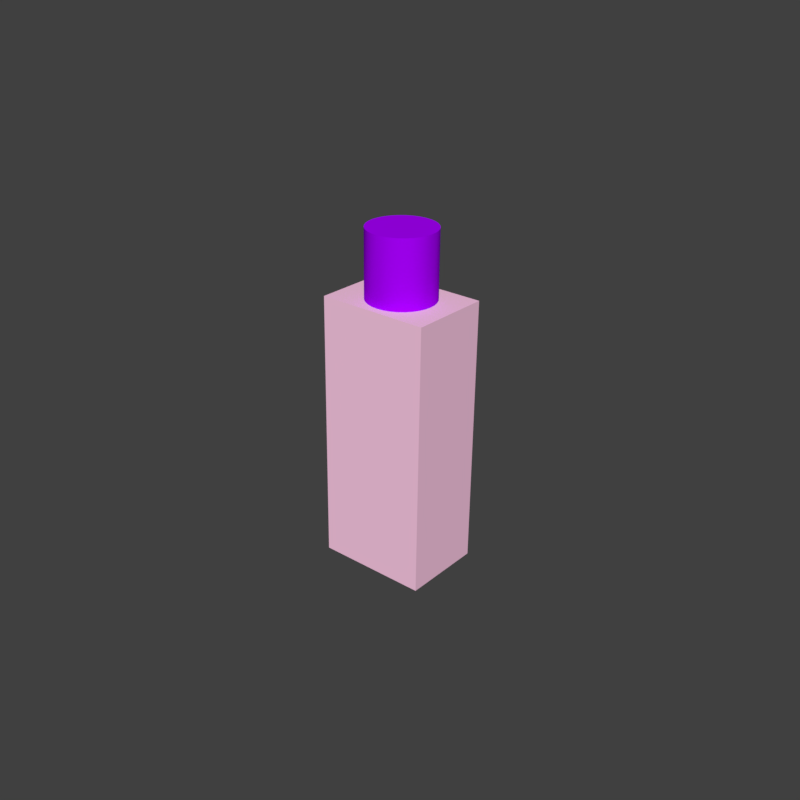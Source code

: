 # Source: obj.blend  (saved by Blender 2.79.0; exported with 4.5.12 LTS)
import bpy
from mathutils import Matrix  # noqa: F401  (used for matrix-valued properties, if any)

bpy.ops.wm.read_factory_settings(use_empty=True)
scene = bpy.context.scene
scene.name = 'Scene'

# ---- collections
col_collection_1_001 = bpy.data.collections.new('Collection 1.001'); scene.collection.children.link(col_collection_1_001)
col_collection_3 = bpy.data.collections.new('Collection 3'); scene.collection.children.link(col_collection_3)

# ---- materials (node trees are filled in below, after node groups)
mat_material_0 = bpy.data.materials.new('$Material_0')
mat_material_0.alpha_threshold = 0.0
mat_material_0.use_transparent_shadow = False
mat_material_0.diffuse_color = (1.0, 0.6, 0.8, 1.0)
mat_material_0.specular_color = (0.25, 0.25, 0.25)
mat_material_0.roughness = 0.5
mat_material_0.specular_intensity = 1.0
mat_material_1 = bpy.data.materials.new('$Material_1')
mat_material_1.alpha_threshold = 0.0
mat_material_1.use_transparent_shadow = False
mat_material_1.diffuse_color = (0.4, 0.0, 1.0, 1.0)
mat_material_1.specular_color = (0.25, 0.25, 0.25)
mat_material_1.roughness = 0.5
mat_material_1.specular_intensity = 1.0

# ---- material node trees

# ---- world
world_world = bpy.data.worlds.new('World'); scene.world = world_world
world_world.color = (0.05088, 0.05088, 0.05088)
world_world.use_sun_shadow = False
world_world.sun_shadow_jitter_overblur = 0.0
world_world.cycles.sampling_method = 'MANUAL'

# ---- meshes
me_object = bpy.data.meshes.new('object')
me_object.from_pydata([(0.00429, 0.02129, 0.03448), (0.01907, -0.0104, 0.03449), (0.004293, 0.02129, -0.04987), (0.01907, -0.0104, -0.04987), (-0.01907, 0.0104, 0.03448), (-0.004293, -0.02129, 0.03449), (-0.01907, 0.01039, -0.04987), (-0.004289, -0.02129, -0.04987), (-1.045e-05, 3.46e-05, 0.05535), (-0.009536, -0.00435, 0.05536), (-0.008497, -0.006124, 0.05536), (-0.009519, -0.004414, 0.03438), (6.581e-06, -2.93e-05, 0.03438), (-0.00848, -0.006188, 0.03439), (-0.007133, -0.007661, 0.05537), (-0.007116, -0.007725, 0.0344), (-0.005494, -0.008903, 0.05537), (-0.005477, -0.008967, 0.0344), (-0.003645, -0.009801, 0.05538), (-0.003628, -0.009865, 0.03441), (-0.001657, -0.01032, 0.05538), (-0.00164, -0.01038, 0.03441), (0.0003951, -0.01044, 0.05538), (0.0004121, -0.01051, 0.03441), (0.002431, -0.01016, 0.05538), (0.002448, -0.01023, 0.03441), (0.004374, -0.00949, 0.05538), (0.004391, -0.009554, 0.03441), (0.006148, -0.008452, 0.05538), (0.006165, -0.008516, 0.03441), (0.007685, -0.007088, 0.05538), (0.007702, -0.007151, 0.03441), (0.008927, -0.005449, 0.05537), (0.008944, -0.005513, 0.0344), (0.009825, -0.0036, 0.05537), (0.009842, -0.003664, 0.0344), (0.01035, -0.001612, 0.05536), (0.01036, -0.001676, 0.03439), (0.01047, 0.0004402, 0.05536), (0.01048, 0.0003763, 0.03439), (0.01019, 0.002477, 0.05535), (0.0102, 0.002413, 0.03438), (0.009515, 0.004419, 0.05534), (0.009532, 0.004355, 0.03437), (0.008476, 0.006193, 0.05534), (0.008493, 0.006129, 0.03437), (0.007112, 0.00773, 0.05533), (0.007129, 0.007666, 0.03436), (0.005474, 0.008972, 0.05533), (0.005491, 0.008908, 0.03436), (0.003625, 0.00987, 0.05532), (0.003642, 0.009806, 0.03435), (0.001636, 0.01039, 0.05532), (0.001653, 0.01033, 0.03435), (-0.000416, 0.01051, 0.05532), (-0.000399, 0.01045, 0.03435), (-0.002452, 0.01023, 0.05532), (-0.002435, 0.01017, 0.03435), (-0.004395, 0.00956, 0.05532), (-0.004378, 0.009496, 0.03435), (-0.006169, 0.008521, 0.05532), (-0.006152, 0.008457, 0.03435), (-0.007706, 0.007157, 0.05532), (-0.007689, 0.007093, 0.03435), (-0.008948, 0.005519, 0.05533), (-0.008931, 0.005455, 0.03435), (-0.009846, 0.00367, 0.05533), (-0.009829, 0.003606, 0.03436), (-0.01037, 0.001681, 0.05534), (-0.01035, 0.001617, 0.03437), (-0.01049, -0.000371, 0.05534), (-0.01047, -0.0004349, 0.03437), (-0.01021, -0.002407, 0.05535), (-0.01019, -0.002471, 0.03438)], [], [(0, 1, 2), (2, 1, 3), (1, 0, 4), (1, 4, 5), (2, 3, 6), (6, 3, 7), (6, 7, 4), (4, 7, 5), (3, 1, 7), (7, 1, 5), (0, 2, 6), (0, 6, 4), (8, 9, 10), (11, 12, 13), (9, 11, 10), (11, 13, 10), (8, 10, 14), (13, 12, 15), (10, 13, 14), (13, 15, 14), (8, 14, 16), (15, 12, 17), (14, 15, 16), (15, 17, 16), (8, 16, 18), (17, 12, 19), (16, 17, 18), (17, 19, 18), (8, 18, 20), (19, 12, 21), (18, 19, 20), (19, 21, 20), (8, 20, 22), (21, 12, 23), (20, 21, 22), (21, 23, 22), (8, 22, 24), (23, 12, 25), (22, 23, 24), (23, 25, 24), (8, 24, 26), (25, 12, 27), (24, 25, 26), (25, 27, 26), (8, 26, 28), (27, 12, 29), (26, 27, 28), (27, 29, 28), (8, 28, 30), (29, 12, 31), (28, 29, 30), (29, 31, 30), (8, 30, 32), (31, 12, 33), (30, 31, 32), (31, 33, 32), (8, 32, 34), (33, 12, 35), (32, 33, 34), (33, 35, 34), (8, 34, 36), (35, 12, 37), (34, 35, 36), (35, 37, 36), (8, 36, 38), (37, 12, 39), (36, 37, 38), (37, 39, 38), (8, 38, 40), (39, 12, 41), (38, 39, 40), (39, 41, 40), (8, 40, 42), (41, 12, 43), (40, 41, 42), (41, 43, 42), (8, 42, 44), (43, 12, 45), (42, 43, 44), (43, 45, 44), (8, 44, 46), (45, 12, 47), (44, 45, 46), (45, 47, 46), (8, 46, 48), (47, 12, 49), (46, 47, 48), (47, 49, 48), (8, 48, 50), (49, 12, 51), (48, 49, 50), (49, 51, 50), (8, 50, 52), (51, 12, 53), (50, 51, 52), (51, 53, 52), (8, 52, 54), (53, 12, 55), (52, 53, 54), (53, 55, 54), (8, 54, 56), (55, 12, 57), (54, 55, 56), (55, 57, 56), (8, 56, 58), (57, 12, 59), (56, 57, 58), (57, 59, 58), (8, 58, 60), (59, 12, 61), (58, 59, 60), (59, 61, 60), (8, 60, 62), (61, 12, 63), (60, 61, 62), (61, 63, 62), (8, 62, 64), (63, 12, 65), (62, 63, 64), (63, 65, 64), (8, 64, 66), (65, 12, 67), (64, 65, 66), (65, 67, 66), (8, 66, 68), (67, 12, 69), (66, 67, 68), (67, 69, 68), (8, 68, 70), (69, 12, 71), (68, 69, 70), (69, 71, 70), (8, 70, 72), (71, 12, 73), (70, 71, 72), (71, 73, 72), (8, 72, 9), (73, 12, 11), (72, 73, 9), (73, 11, 9)])
me_object.polygons.foreach_set('use_smooth', [True] * 140)
me_object.polygons.foreach_set('material_index', [0, 0, 0, 0, 0, 0, 0, 0, 0, 0, 0, 0, 1, 1, 1, 1, 1, 1, 1, 1, 1, 1, 1, 1, 1, 1, 1, 1, 1, 1, 1, 1, 1, 1, 1, 1, 1, 1, 1, 1, 1, 1, 1, 1, 1, 1, 1, 1, 1, 1, 1, 1, 1, 1, 1, 1, 1, 1, 1, 1, 1, 1, 1, 1, 1, 1, 1, 1, 1, 1, 1, 1, 1, 1, 1, 1, 1, 1, 1, 1, 1, 1, 1, 1, 1, 1, 1, 1, 1, 1, 1, 1, 1, 1, 1, 1, 1, 1, 1, 1, 1, 1, 1, 1, 1, 1, 1, 1, 1, 1, 1, 1, 1, 1, 1, 1, 1, 1, 1, 1, 1, 1, 1, 1, 1, 1, 1, 1, 1, 1, 1, 1, 1, 1, 1, 1, 1, 1, 1, 1])
_k = set([(0, 1), (0, 2), (0, 4), (1, 3), (1, 5), (2, 3), (2, 6), (3, 7), (4, 5), (4, 6), (5, 7), (6, 7), (9, 10), (9, 72), (10, 14), (11, 13), (11, 73), (13, 15), (14, 16), (15, 17), (16, 18), (17, 19), (18, 20), (19, 21), (20, 22), (21, 23), (22, 24), (23, 25), (24, 26), (25, 27), (26, 28), (27, 29), (28, 30), (29, 31), (30, 32), (31, 33), (32, 34), (33, 35), (34, 36), (35, 37), (36, 38), (37, 39), (38, 40), (39, 41), (40, 42), (41, 43), (42, 44), (43, 45), (44, 46), (45, 47), (46, 48), (47, 49), (48, 50), (49, 51), (50, 52), (51, 53), (52, 54), (53, 55), (54, 56), (55, 57), (56, 58), (57, 59), (58, 60), (59, 61), (60, 62), (61, 63), (62, 64), (63, 65), (64, 66), (65, 67), (66, 68), (67, 69), (68, 70), (69, 71), (70, 72), (71, 73)])
me_object.attributes.new('sharp_edge', 'BOOLEAN', 'EDGE').data.foreach_set('value', [ (min(e.vertices), max(e.vertices)) in _k for e in me_object.edges])
me_object.materials.append(mat_material_0)
me_object.materials.append(mat_material_1)
me_object.use_remesh_preserve_volume = False
me_object.use_remesh_preserve_attributes = False
me_object.use_mirror_vertex_groups = False
me_object.update()
me_object.normals_split_custom_set([tuple(v) for v in zip(*[iter([0.9063, 0.4226, 3.952e-06, 0.9063, 0.4226, 3.647e-06, 0.9063, 0.4226, 3.038e-06, 0.9063, 0.4226, 3.038e-06, 0.9063, 0.4226, 3.647e-06, 0.9063, 0.4226, 2.734e-06, -4.579e-05, 8.509e-05, 1.0, -4.663e-05, 8.359e-05, 1.0, -4.606e-05, 8.461e-05, 1.0, -4.579e-05, 8.509e-05, 1.0, -4.606e-05, 8.461e-05, 1.0, -4.521e-05, 8.611e-05, 1.0, 4.47e-05, -8.456e-05, -1.0, 4.462e-05, -8.456e-05, -1.0, 4.465e-05, -8.456e-05, -1.0, 4.465e-05, -8.456e-05, -1.0, 4.462e-05, -8.456e-05, -1.0, 4.457e-05, -8.456e-05, -1.0, -0.9063, -0.4226, -4.45e-06, -0.9063, -0.4226, -4.232e-06, -0.9063, -0.4226, -3.796e-06, -0.9063, -0.4226, -3.796e-06, -0.9063, -0.4226, -4.232e-06, -0.9063, -0.4226, -3.578e-06, 0.4226, -0.9063, 9.572e-05, 0.4226, -0.9063, 9.561e-05, 0.4226, -0.9063, 9.569e-05, 0.4226, -0.9063, 9.569e-05, 0.4226, -0.9063, 9.561e-05, 0.4226, -0.9063, 9.558e-05, -0.4226, 0.9063, -9.508e-05, -0.4226, 0.9063, -9.558e-05, -0.4226, 0.9063, -9.547e-05, -0.4226, 0.9063, -9.508e-05, -0.4226, 0.9063, -9.547e-05, -0.4226, 0.9063, -9.497e-05, -0.0008125, 0.003047, 1.0, -0.0008124, 0.003042, 1.0, -0.0008124, 0.003046, 1.0, 0.0008073, -0.003045, -1.0, 0.000812, -0.003046, -1.0, 0.0008053, -0.003034, -1.0, -0.9084, -0.4181, 0.0005362, -0.9084, -0.4181, 0.0005362, -0.8451, -0.5345, 0.0009419, -0.9084, -0.4181, 0.0005362, -0.8088, -0.5881, 0.001135, -0.8451, -0.5345, 0.0009419, -0.0008125, 0.003047, 1.0, -0.0008124, 0.003046, 1.0, -0.000811, 0.003046, 1.0, 0.0008053, -0.003034, -1.0, 0.000812, -0.003046, -1.0, 0.0008141, -0.003046, -1.0, -0.8451, -0.5345, 0.0009419, -0.8088, -0.5881, 0.001135, -0.7148, -0.6993, 0.00155, -0.8088, -0.5881, 0.001135, -0.6702, -0.7421, 0.001717, -0.7148, -0.6993, 0.00155, -0.0008125, 0.003047, 1.0, -0.000811, 0.003046, 1.0, -0.0008129, 0.003047, 1.0, 0.0008141, -0.003046, -1.0, 0.000812, -0.003046, -1.0, 0.0008127, -0.003047, -1.0, -0.7148, -0.6993, 0.00155, -0.6702, -0.7421, 0.001717, -0.5545, -0.8322, 0.002085, -0.6702, -0.7421, 0.001717, -0.4758, -0.8795, 0.002293, -0.5545, -0.8322, 0.002085, -0.0008125, 0.003047, 1.0, -0.0008129, 0.003047, 1.0, -0.0008165, 0.003047, 1.0, 0.0008127, -0.003047, -1.0, 0.000812, -0.003046, -1.0, 0.0008154, -0.003047, -1.0, -0.5545, -0.8322, 0.002085, -0.4758, -0.8795, 0.002293, -0.3909, -0.9204, 0.002487, -0.4758, -0.8795, 0.002293, -0.3017, -0.9534, 0.00266, -0.3909, -0.9204, 0.002487, -0.0008125, 0.003047, 1.0, -0.0008165, 0.003047, 1.0, -0.0008146, 0.003048, 1.0, 0.0008154, -0.003047, -1.0, 0.000812, -0.003046, -1.0, 0.0008141, -0.003048, -1.0, -0.3909, -0.9204, 0.002487, -0.3017, -0.9534, 0.00266, -0.2105, -0.9776, 0.002807, -0.3017, -0.9534, 0.00266, -0.12, -0.9928, 0.002927, -0.2105, -0.9776, 0.002807, -0.0008125, 0.003047, 1.0, -0.0008146, 0.003048, 1.0, -0.0008169, 0.003046, 1.0, 0.0008141, -0.003048, -1.0, 0.000812, -0.003046, -1.0, 0.0008032, -0.003046, -1.0, -0.2105, -0.9776, 0.002807, -0.12, -0.9928, 0.002927, 0.0265, -0.9996, 0.003067, -0.12, -0.9928, 0.002927, 0.08823, -0.9961, 0.003106, 0.0265, -0.9996, 0.003067, -0.0008125, 0.003047, 1.0, -0.0008169, 0.003046, 1.0, -0.0008182, 0.003048, 1.0, 0.0008032, -0.003046, -1.0, 0.000812, -0.003046, -1.0, 0.0008181, -0.003042, -1.0, 0.0265, -0.9996, 0.003067, 0.08823, -0.9961, 0.003106, 0.2319, -0.9727, 0.003152, 0.08823, -0.9961, 0.003106, 0.2944, -0.9557, 0.003152, 0.2319, -0.9727, 0.003152, -0.0008125, 0.003047, 1.0, -0.0008182, 0.003048, 1.0, -0.000812, 0.00305, 1.0, 0.0008181, -0.003042, -1.0, 0.000812, -0.003046, -1.0, 0.00081, -0.00305, -1.0, 0.2319, -0.9727, 0.003152, 0.2944, -0.9557, 0.003152, 0.4181, -0.9084, 0.003107, 0.2944, -0.9557, 0.003152, 0.4181, -0.9084, 0.003107, 0.4181, -0.9084, 0.003107, -0.0008125, 0.003047, 1.0, -0.000812, 0.00305, 1.0, -0.0008114, 0.003051, 1.0, 0.00081, -0.00305, -1.0, 0.000812, -0.003046, -1.0, 0.0008059, -0.003046, -1.0, 0.4181, -0.9084, 0.003107, 0.4181, -0.9084, 0.003107, 0.5345, -0.8452, 0.003009, 0.4181, -0.9084, 0.003107, 0.5882, -0.8087, 0.002942, 0.5345, -0.8452, 0.003009, -0.0008125, 0.003047, 1.0, -0.0008114, 0.003051, 1.0, -0.0008097, 0.003051, 1.0, 0.0008059, -0.003046, -1.0, 0.000812, -0.003046, -1.0, 0.0008195, -0.00304, -1.0, 0.5345, -0.8452, 0.003009, 0.5882, -0.8087, 0.002942, 0.6993, -0.7148, 0.002746, 0.5882, -0.8087, 0.002942, 0.7421, -0.6702, 0.002645, 0.6993, -0.7148, 0.002746, -0.0008125, 0.003047, 1.0, -0.0008097, 0.003051, 1.0, -0.000812, 0.003045, 1.0, 0.0008195, -0.00304, -1.0, 0.000812, -0.003046, -1.0, 0.0008127, -0.003045, -1.0, 0.6993, -0.7148, 0.002746, 0.7421, -0.6702, 0.002645, 0.8322, -0.5545, 0.002365, 0.7421, -0.6702, 0.002645, 0.8795, -0.4758, 0.002164, 0.8322, -0.5545, 0.002365, -0.0008125, 0.003047, 1.0, -0.000812, 0.003045, 1.0, -0.0008117, 0.003049, 1.0, 0.0008127, -0.003045, -1.0, 0.000812, -0.003046, -1.0, 0.0008115, -0.003049, -1.0, 0.8322, -0.5545, 0.002365, 0.8795, -0.4758, 0.002164, 0.9204, -0.3909, 0.001938, 0.8795, -0.4758, 0.002164, 0.9534, -0.3017, 0.001693, 0.9204, -0.3909, 0.001938, -0.0008125, 0.003047, 1.0, -0.0008117, 0.003049, 1.0, -0.00081, 0.00305, 1.0, 0.0008115, -0.003049, -1.0, 0.000812, -0.003046, -1.0, 0.0008101, -0.00305, -1.0, 0.9204, -0.3909, 0.001938, 0.9534, -0.3017, 0.001693, 0.9776, -0.2105, 0.001436, 0.9534, -0.3017, 0.001693, 0.9928, -0.12, 0.001172, 0.9776, -0.2105, 0.001436, -0.0008125, 0.003047, 1.0, -0.00081, 0.00305, 1.0, -0.0008114, 0.003045, 1.0, 0.0008101, -0.00305, -1.0, 0.000812, -0.003046, -1.0, 0.000812, -0.003045, -1.0, 0.9776, -0.2105, 0.001436, 0.9928, -0.12, 0.001172, 0.9996, 0.02651, 0.000731, 0.9928, -0.12, 0.001172, 0.9961, 0.08823, 0.0005404, 0.9996, 0.02651, 0.000731, -0.0008125, 0.003047, 1.0, -0.0008114, 0.003045, 1.0, -0.00081, 0.003042, 1.0, 0.000812, -0.003045, -1.0, 0.000812, -0.003046, -1.0, 0.0008107, -0.003042, -1.0, 0.9996, 0.02651, 0.000731, 0.9961, 0.08823, 0.0005404, 0.9727, 0.2319, 8.38e-05, 0.9961, 0.08823, 0.0005404, 0.9557, 0.2944, -0.0001196, 0.9727, 0.2319, 8.38e-05, -0.0008125, 0.003047, 1.0, -0.00081, 0.003042, 1.0, -0.0008117, 0.003042, 1.0, 0.0008107, -0.003042, -1.0, 0.000812, -0.003046, -1.0, 0.0008127, -0.003042, -1.0, 0.9727, 0.2319, 8.38e-05, 0.9557, 0.2944, -0.0001196, 0.9084, 0.4181, -0.0005358, 0.9557, 0.2944, -0.0001196, 0.9084, 0.4181, -0.0005361, 0.9084, 0.4181, -0.0005358, -0.0008125, 0.003047, 1.0, -0.0008117, 0.003042, 1.0, -0.000812, 0.003046, 1.0, 0.0008127, -0.003042, -1.0, 0.000812, -0.003046, -1.0, 0.0008127, -0.003046, -1.0, 0.9084, 0.4181, -0.0005358, 0.9084, 0.4181, -0.0005361, 0.8452, 0.5345, -0.0009416, 0.9084, 0.4181, -0.0005361, 0.8088, 0.5881, -0.001135, 0.8452, 0.5345, -0.0009416, -0.0008125, 0.003047, 1.0, -0.000812, 0.003046, 1.0, -0.000812, 0.003046, 1.0, 0.0008127, -0.003046, -1.0, 0.000812, -0.003046, -1.0, 0.0008127, -0.003046, -1.0, 0.8452, 0.5345, -0.0009416, 0.8088, 0.5881, -0.001135, 0.7148, 0.6993, -0.00155, 0.8088, 0.5881, -0.001135, 0.6702, 0.7421, -0.001717, 0.7148, 0.6993, -0.00155, -0.0008125, 0.003047, 1.0, -0.000812, 0.003046, 1.0, -0.0008139, 0.003047, 1.0, 0.0008127, -0.003046, -1.0, 0.000812, -0.003046, -1.0, 0.0008127, -0.003047, -1.0, 0.7148, 0.6993, -0.00155, 0.6702, 0.7421, -0.001717, 0.5545, 0.8322, -0.002085, 0.6702, 0.7421, -0.001717, 0.4758, 0.8795, -0.002293, 0.5545, 0.8322, -0.002085, -0.0008125, 0.003047, 1.0, -0.0008139, 0.003047, 1.0, -0.0008163, 0.003047, 1.0, 0.0008127, -0.003047, -1.0, 0.000812, -0.003046, -1.0, 0.0008154, -0.003047, -1.0, 0.5545, 0.8322, -0.002085, 0.4758, 0.8795, -0.002293, 0.3909, 0.9204, -0.002487, 0.4758, 0.8795, -0.002293, 0.3017, 0.9534, -0.00266, 0.3909, 0.9204, -0.002487, -0.0008125, 0.003047, 1.0, -0.0008163, 0.003047, 1.0, -0.0008122, 0.003048, 1.0, 0.0008154, -0.003047, -1.0, 0.000812, -0.003046, -1.0, 0.0008141, -0.003048, -1.0, 0.3909, 0.9204, -0.002487, 0.3017, 0.9534, -0.00266, 0.2105, 0.9776, -0.002807, 0.3017, 0.9534, -0.00266, 0.12, 0.9928, -0.002927, 0.2105, 0.9776, -0.002807, -0.0008125, 0.003047, 1.0, -0.0008122, 0.003048, 1.0, -0.0008183, 0.003046, 1.0, 0.0008141, -0.003048, -1.0, 0.000812, -0.003046, -1.0, 0.0008032, -0.003046, -1.0, 0.2105, 0.9776, -0.002807, 0.12, 0.9928, -0.002927, -0.0265, 0.9996, -0.003067, 0.12, 0.9928, -0.002927, -0.08823, 0.9961, -0.003106, -0.0265, 0.9996, -0.003067, -0.0008125, 0.003047, 1.0, -0.0008183, 0.003046, 1.0, -0.0008192, 0.003048, 1.0, 0.0008032, -0.003046, -1.0, 0.000812, -0.003046, -1.0, 0.0008181, -0.003042, -1.0, -0.0265, 0.9996, -0.003067, -0.08823, 0.9961, -0.003106, -0.2318, 0.9728, -0.003152, -0.08823, 0.9961, -0.003106, -0.2944, 0.9557, -0.003153, -0.2318, 0.9728, -0.003152, -0.0008125, 0.003047, 1.0, -0.0008192, 0.003048, 1.0, -0.0007958, 0.003056, 1.0, 0.0008181, -0.003042, -1.0, 0.000812, -0.003046, -1.0, 0.0008222, -0.003044, -1.0, -0.2318, 0.9728, -0.003152, -0.2944, 0.9557, -0.003153, -0.4181, 0.9084, -0.003107, -0.2944, 0.9557, -0.003153, -0.4181, 0.9084, -0.003107, -0.4181, 0.9084, -0.003107, -0.0008125, 0.003047, 1.0, -0.0007958, 0.003056, 1.0, -0.000808, 0.003046, 1.0, 0.0008222, -0.003044, -1.0, 0.000812, -0.003046, -1.0, 0.0008086, -0.003051, -1.0, -0.4181, 0.9084, -0.003107, -0.4181, 0.9084, -0.003107, -0.5345, 0.8452, -0.003011, -0.4181, 0.9084, -0.003107, -0.5882, 0.8087, -0.002942, -0.5345, 0.8452, -0.003011, -0.0008125, 0.003047, 1.0, -0.000808, 0.003046, 1.0, -0.0008198, 0.00304, 1.0, 0.0008086, -0.003051, -1.0, 0.000812, -0.003046, -1.0, 0.0008093, -0.003051, -1.0, -0.5345, 0.8452, -0.003011, -0.5882, 0.8087, -0.002942, -0.6993, 0.7148, -0.002745, -0.5882, 0.8087, -0.002942, -0.7421, 0.6702, -0.002645, -0.6993, 0.7148, -0.002745, -0.0008125, 0.003047, 1.0, -0.0008198, 0.00304, 1.0, -0.0008127, 0.003045, 1.0, 0.0008093, -0.003051, -1.0, 0.000812, -0.003046, -1.0, 0.0008127, -0.003045, -1.0, -0.6993, 0.7148, -0.002745, -0.7421, 0.6702, -0.002645, -0.8322, 0.5545, -0.002366, -0.7421, 0.6702, -0.002645, -0.8795, 0.4758, -0.002164, -0.8322, 0.5545, -0.002366, -0.0008125, 0.003047, 1.0, -0.0008127, 0.003045, 1.0, -0.0008124, 0.003049, 1.0, 0.0008127, -0.003045, -1.0, 0.000812, -0.003046, -1.0, 0.0008119, -0.003049, -1.0, -0.8322, 0.5545, -0.002366, -0.8795, 0.4758, -0.002164, -0.9204, 0.3909, -0.001938, -0.8795, 0.4758, -0.002164, -0.9534, 0.3017, -0.001693, -0.9204, 0.3909, -0.001938, -0.0008125, 0.003047, 1.0, -0.0008124, 0.003049, 1.0, -0.0008097, 0.00305, 1.0, 0.0008119, -0.003049, -1.0, 0.000812, -0.003046, -1.0, 0.0008098, -0.00305, -1.0, -0.9204, 0.3909, -0.001938, -0.9534, 0.3017, -0.001693, -0.9776, 0.2105, -0.001436, -0.9534, 0.3017, -0.001693, -0.9928, 0.12, -0.001172, -0.9776, 0.2105, -0.001436, -0.0008125, 0.003047, 1.0, -0.0008097, 0.00305, 1.0, -0.0008117, 0.003045, 1.0, 0.0008098, -0.00305, -1.0, 0.000812, -0.003046, -1.0, 0.0008117, -0.003045, -1.0, -0.9776, 0.2105, -0.001436, -0.9928, 0.12, -0.001172, -0.9996, -0.02651, -0.0007314, -0.9928, 0.12, -0.001172, -0.9961, -0.08823, -0.0005404, -0.9996, -0.02651, -0.0007314, -0.0008125, 0.003047, 1.0, -0.0008117, 0.003045, 1.0, -0.0008103, 0.003042, 1.0, 0.0008117, -0.003045, -1.0, 0.000812, -0.003046, -1.0, 0.0008137, -0.003056, -1.0, -0.9996, -0.02651, -0.0007314, -0.9961, -0.08823, -0.0005404, -0.9727, -0.2319, -8.377e-05, -0.9961, -0.08823, -0.0005404, -0.9557, -0.2944, 0.0001219, -0.9727, -0.2319, -8.377e-05, -0.0008125, 0.003047, 1.0, -0.0008103, 0.003042, 1.0, -0.0008124, 0.003042, 1.0, 0.0008137, -0.003056, -1.0, 0.000812, -0.003046, -1.0, 0.0008073, -0.003045, -1.0, -0.9727, -0.2319, -8.377e-05, -0.9557, -0.2944, 0.0001219, -0.9084, -0.4181, 0.0005362, -0.9557, -0.2944, 0.0001219, -0.9084, -0.4181, 0.0005362, -0.9084, -0.4181, 0.0005362])] * 3)])
arm_armature = bpy.data.armatures.new('Armature')  # bones are not reproduced

# ---- objects
ob_obj_root = bpy.data.objects.new('obj_root', arm_armature)
ob_object = bpy.data.objects.new('object', me_object)

# ---- transforms, parenting, visibility, modifiers, constraints
ob_obj_root.location = (0.0, 0.0, 0.0)
ob_obj_root.lineart.crease_threshold = 0.0
ob_object.parent = ob_obj_root
ob_object.matrix_parent_inverse = Matrix(((1.0, 0.0, 0.0, 0.0), (0.0, 1.0, 0.0, 0.0), (0.0, 0.0, 1.0, -0.08809), (0.0, 0.0, 0.0, 1.0)))
ob_object.location = (0.0, 0.0, 0.08809)
ob_object.rotation_euler = (-0.006136, 0.01569, 1.136)
ob_object.scale = (1.0, 1.0, 1.0)
ob_object.lineart.crease_threshold = 0.0

# ---- collection membership
col_collection_1_001.objects.link(ob_obj_root)
col_collection_3.objects.link(ob_object)

# ---- scene / render settings (as saved in the file)
scene.frame_start = 1; scene.frame_end = 250; scene.frame_set(1)
scene.render.engine = 'BLENDER_EEVEE_NEXT'
scene.render.resolution_x = 256
scene.render.resolution_y = 256
scene.render.dither_intensity = 0.0
scene.cycles.use_denoising = False
scene.cycles.samples = 128
scene.cycles.sampling_pattern = 'TABULATED_SOBOL'
scene.cycles.use_adaptive_sampling = False
scene.cycles.use_light_tree = False
scene.cycles.blur_glossy = 0.0
scene.cycles.sample_clamp_indirect = 0.0
scene.view_settings.view_transform = 'Standard'
bpy.context.view_layer.update()

# ---- added for rendering (the .blend has no active camera and no usable light): camera, sun
cam_auto = bpy.data.cameras.new('AutoCamera')
cam_auto.lens = 50.0
cam_auto.sensor_width = 36.0
cam_auto.clip_end = 1000.0
ob_auto_camera = bpy.data.objects.new('AutoCamera', cam_auto)
scene.collection.objects.link(ob_auto_camera)
ob_auto_camera.location = (0.185048, -0.222007, 0.150792)
ob_auto_camera.rotation_euler = (1.09748, -7.21219e-08, 0.694738)
scene.camera = ob_auto_camera
light_auto_sun = bpy.data.lights.new('AutoSun', 'SUN')
light_auto_sun.energy = 3.0
light_auto_sun.angle = 0.0523599
ob_auto_sun = bpy.data.objects.new('AutoSun', light_auto_sun)
scene.collection.objects.link(ob_auto_sun)
ob_auto_sun.rotation_euler = (0.872665, 0.174533, 0.523599)
bpy.context.view_layer.update()
